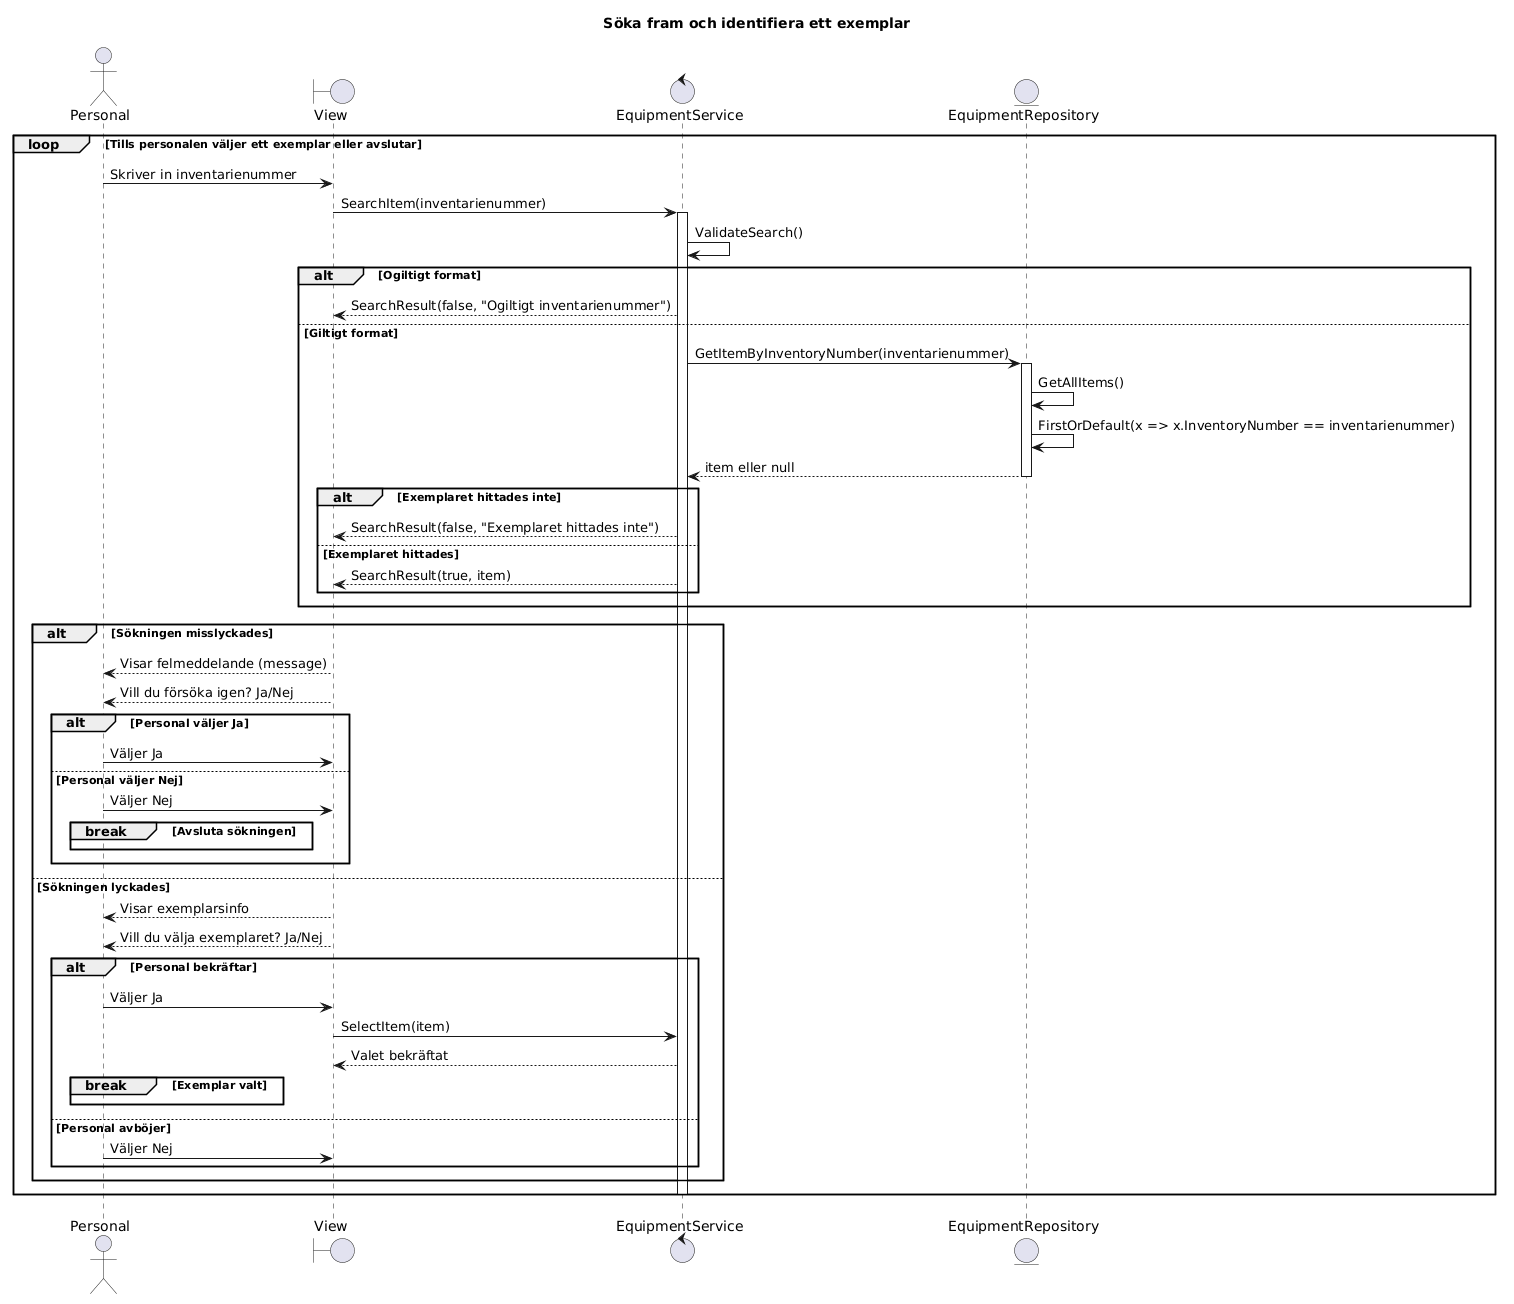

The diagram above was rendered by PlantUML. Its source (embedded in the PNG):
@startuml
title Söka fram och identifiera ett exemplar

loop Tills personalen väljer ett exemplar eller avslutar

actor "Personal" as User
boundary "View" as View
control "EquipmentService" as EquipmentService
entity "EquipmentRepository" as EquipmentRepository

    User -> View : Skriver in inventarienummer
    View -> EquipmentService : SearchItem(inventarienummer)

    activate EquipmentService
    EquipmentService -> EquipmentService : ValidateSearch()

    alt Ogiltigt format
        EquipmentService --> View : SearchResult(false, "Ogiltigt inventarienummer")

    else Giltigt format
        EquipmentService -> EquipmentRepository : GetItemByInventoryNumber(inventarienummer)

        activate EquipmentRepository
        EquipmentRepository -> EquipmentRepository : GetAllItems()
        EquipmentRepository -> EquipmentRepository : FirstOrDefault(x => x.InventoryNumber == inventarienummer)       
        EquipmentRepository --> EquipmentService : item eller null
        deactivate EquipmentRepository

        alt Exemplaret hittades inte
            EquipmentService --> View : SearchResult(false, "Exemplaret hittades inte")

        else Exemplaret hittades
            EquipmentService --> View : SearchResult(true, item)
        end
    end

    alt Sökningen misslyckades
        View --> User : Visar felmeddelande (message)
        View --> User : Vill du försöka igen? Ja/Nej

        alt Personal väljer Ja
            User -> View : Väljer Ja
        else Personal väljer Nej
            User -> View : Väljer Nej
            break Avsluta sökningen
            end
        end

    else Sökningen lyckades
        View --> User : Visar exemplarsinfo
        View --> User : Vill du välja exemplaret? Ja/Nej

        alt Personal bekräftar
            User -> View : Väljer Ja
            View -> EquipmentService : SelectItem(item)
            EquipmentService --> View : Valet bekräftat
            break Exemplar valt
            end

        else Personal avböjer
            User -> View : Väljer Nej
        end
    end

    deactivate EquipmentService
end
@enduml